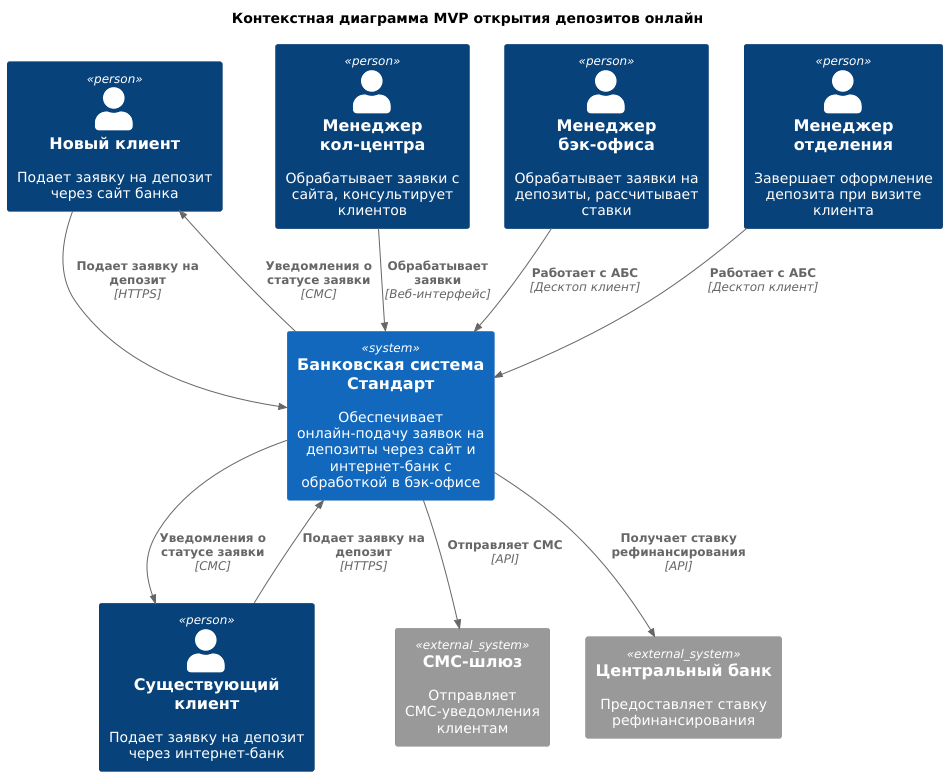

The diagram above was rendered by PlantUML. Its source (embedded in the PNG):
@startuml context_diagram
!include https://raw.githubusercontent.com/plantuml-stdlib/C4-PlantUML/master/C4_Context.puml

title Контекстная диаграмма MVP открытия депозитов онлайн

Person(new_client, "Новый клиент", "Подает заявку на депозит через сайт банка")
Person(existing_client, "Существующий клиент", "Подает заявку на депозит через интернет-банк")
Person(call_center_manager, "Менеджер кол-центра", "Обрабатывает заявки с сайта, консультирует клиентов")
Person(back_office_manager, "Менеджер бэк-офиса", "Обрабатывает заявки на депозиты, рассчитывает ставки")
Person(branch_manager, "Менеджер отделения", "Завершает оформление депозита при визите клиента")

System(banking_system, "Банковская система Стандарт", "Обеспечивает онлайн-подачу заявок на депозиты через сайт и интернет-банк с обработкой в бэк-офисе")

System_Ext(sms_gateway, "СМС-шлюз", "Отправляет СМС-уведомления клиентам")
System_Ext(cb_rates, "Центральный банк", "Предоставляет ставку рефинансирования")

Rel(new_client, banking_system, "Подает заявку на депозит", "HTTPS")
Rel(existing_client, banking_system, "Подает заявку на депозит", "HTTPS")
Rel(call_center_manager, banking_system, "Обрабатывает заявки", "Веб-интерфейс")
Rel(back_office_manager, banking_system, "Работает с АБС", "Десктоп клиент")
Rel(branch_manager, banking_system, "Работает с АБС", "Десктоп клиент")

Rel(banking_system, sms_gateway, "Отправляет СМС", "API")
Rel(banking_system, cb_rates, "Получает ставку рефинансирования", "API")

Rel(banking_system, new_client, "Уведомления о статусе заявки", "СМС")
Rel(banking_system, existing_client, "Уведомления о статусе заявки", "СМС")

@enduml